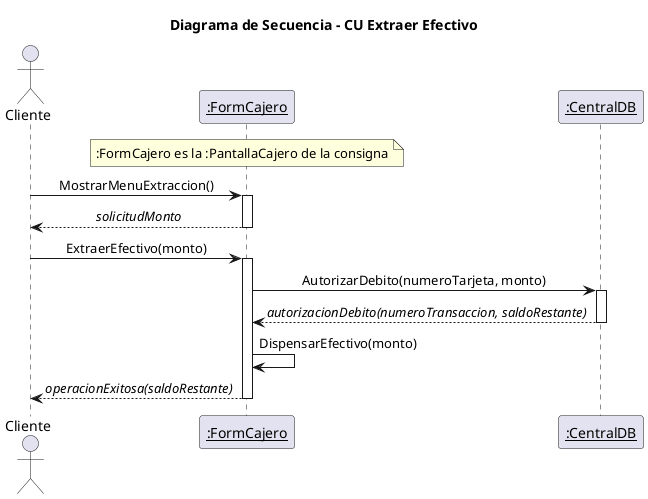

The diagram above was rendered by PlantUML. Its source (embedded in the PNG):
@startuml 06_secuencia_extraccion
title Diagrama de Secuencia - CU Extraer Efectivo
skinparam shadowing false
skinparam sequenceMessageAlign center

actor Cliente
participant "<u>:FormCajero</u>" as PC
participant "<u>:CentralDB</u>" as CDB

note over PC : :FormCajero es la :PantallaCajero de la consigna

Cliente -> PC : MostrarMenuExtraccion()
activate PC
PC --> Cliente : //solicitudMonto//
deactivate PC

Cliente -> PC : ExtraerEfectivo(monto)
activate PC
PC -> CDB : AutorizarDebito(numeroTarjeta, monto)
activate CDB
CDB --> PC : //autorizacionDebito(numeroTransaccion, saldoRestante)//
deactivate CDB
PC -> PC : DispensarEfectivo(monto)
PC --> Cliente : //operacionExitosa(saldoRestante)//
deactivate PC
@enduml